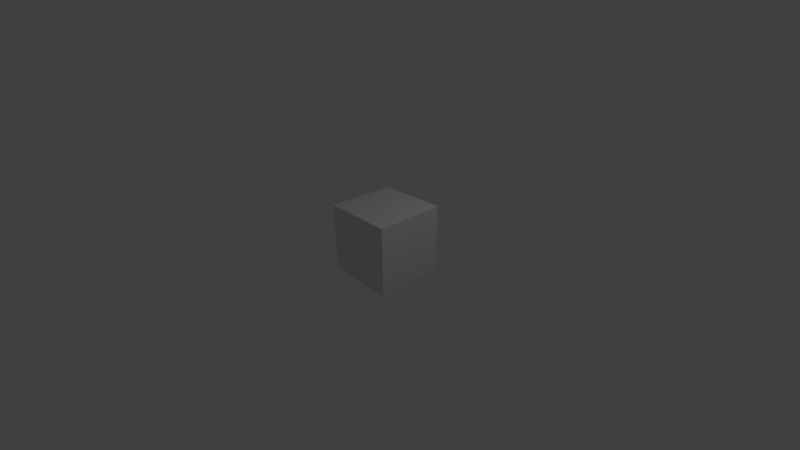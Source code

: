 # Source: multitouch.blend  (saved by Blender 2.80.39; exported with 4.5.12 LTS)
import bpy
from mathutils import Matrix  # noqa: F401  (used for matrix-valued properties, if any)

bpy.ops.wm.read_factory_settings(use_empty=True)
scene = bpy.context.scene
scene.name = 'Scene'

# ---- collections
col_collection_1 = bpy.data.collections.new('Collection 1'); scene.collection.children.link(col_collection_1)

# ---- materials (node trees are filled in below, after node groups)
mat_material = bpy.data.materials.new('Material')
mat_material.alpha_threshold = 0.0
mat_material.use_transparent_shadow = False
mat_material.roughness = 0.5
mat_material.line_color = (0.0, 0.0, 0.0, 1.0)

# ---- material node trees
mat_material.use_nodes = True; mat_material.node_tree.nodes.clear()
_N = mat_material.node_tree.nodes; _L = mat_material.node_tree.links
n0 = _N.new('ShaderNodeOutputMaterial'); n0.name = 'Material Output'; n0.location = (300, 300)
n1 = _N.new('ShaderNodeBsdfDiffuse'); n1.name = 'Diffuse BSDF'; n1.location = (10, 300)
_L.new(n1.outputs[0], n0.inputs[0])
n0.is_active_output = True

# ---- world
world_world = bpy.data.worlds.new('World'); scene.world = world_world
world_world.use_nodes = True; world_world.node_tree.nodes.clear()
_N = world_world.node_tree.nodes; _L = world_world.node_tree.links
n0 = _N.new('ShaderNodeOutputWorld'); n0.name = 'World Output'; n0.location = (300, 300)
n1 = _N.new('ShaderNodeBackground'); n1.name = 'Background'; n1.location = (10, 300)
n1.inputs[0].default_value = (0.05088, 0.05088, 0.05088, 1.0)
_L.new(n1.outputs[0], n0.inputs[0])
n0.is_active_output = True
world_world.color = (0.05088, 0.05088, 0.05088)
world_world.use_sun_shadow = False
world_world.sun_shadow_jitter_overblur = 0.0
world_world.cycles.sampling_method = 'MANUAL'

# ---- cameras
cam_camera = bpy.data.cameras.new('Camera')
cam_camera.clip_end = 100.0
cam_camera.lens = 16.0
cam_camera.sensor_width = 32.0
cam_camera.sensor_height = 18.0
cam_camera.ortho_scale = 7.314
cam_camera.dof.focus_distance = 0.0
cam_camera.dof.aperture_fstop = 128.0

# ---- lights
light_lamp = bpy.data.lights.new('Lamp', 'POINT')
light_lamp.transmission_factor = 0.0
light_lamp.cutoff_distance = 30.0
light_lamp.energy = 100.0
light_lamp.shadow_buffer_clip_start = 1.001
light_lamp.shadow_soft_size = 0.1
light_lamp.shadow_maximum_resolution = 0.006
light_lamp.use_absolute_resolution = True

# ---- meshes
me_cube = bpy.data.meshes.new('Cube')
me_cube.from_pydata([(1.0, 1.0, -1.0), (1.0, -1.0, -1.0), (-1.0, -1.0, -1.0), (-1.0, 1.0, -1.0), (1.0, 1.0, 1.0), (1.0, -1.0, 1.0), (-1.0, -1.0, 1.0), (-1.0, 1.0, 1.0)], [], [(0, 1, 2, 3), (4, 7, 6, 5), (0, 4, 5, 1), (1, 5, 6, 2), (2, 6, 7, 3), (4, 0, 3, 7)])
me_cube.materials.append(mat_material)
me_cube.use_remesh_preserve_volume = False
me_cube.use_remesh_preserve_attributes = False
me_cube.use_mirror_vertex_groups = False
me_cube.update()

# ---- objects
ob_cube = bpy.data.objects.new('Cube', me_cube)
ob_lamp = bpy.data.objects.new('Lamp', light_lamp)
ob_camera = bpy.data.objects.new('Camera', cam_camera)

# ---- transforms, parenting, visibility, modifiers, constraints
ob_cube.location = (0.0, 0.0, 0.0)
ob_cube.lock_rotations_4d = False
ob_cube.empty_display_type = 'ARROWS'
ob_cube.lineart.crease_threshold = 0.0
ob_lamp.location = (4.076, 1.005, 5.904)
ob_lamp.rotation_euler = (0.6503, 0.05522, 1.866)
ob_lamp.lock_rotations_4d = False
ob_lamp.empty_display_type = 'ARROWS'
ob_lamp.color = (0.0, 0.0, 0.0, 0.0)
ob_lamp.lineart.crease_threshold = 0.0
ob_camera.location = (7.481, -6.508, 5.344)
ob_camera.rotation_euler = (1.109, 0.0, 0.8149)
ob_camera.lock_rotations_4d = False
ob_camera.empty_display_type = 'ARROWS'
ob_camera.color = (0.0, 0.0, 0.0, 0.0)
ob_camera.display_type = 'WIRE'
ob_camera.lineart.crease_threshold = 0.0

# ---- collection membership
col_collection_1.objects.link(ob_cube)
col_collection_1.objects.link(ob_lamp)
col_collection_1.objects.link(ob_camera)

# ---- scene / render settings (as saved in the file)
scene.camera = ob_camera
scene.frame_start = 1; scene.frame_end = 250; scene.frame_set(1)
scene.render.engine = 'BLENDER_EEVEE_NEXT'
scene.render.resolution_percentage = 50
scene.render.dither_intensity = 0.0
scene.render.motion_blur_shutter = 1.0
scene.cycles.use_denoising = False
scene.cycles.samples = 128
scene.cycles.sampling_pattern = 'TABULATED_SOBOL'
scene.cycles.use_adaptive_sampling = False
scene.cycles.use_light_tree = False
scene.view_settings.view_transform = 'Standard'
bpy.context.view_layer.update()
